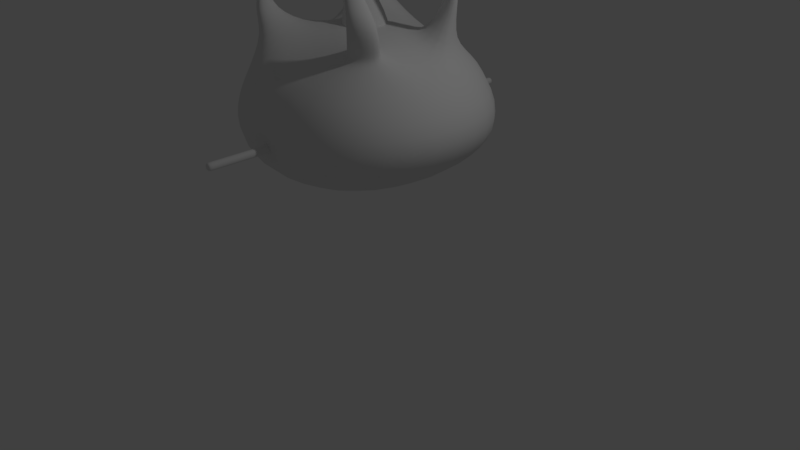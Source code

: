 # Source: Florine_mod_rich0002.blend  (saved by Blender 2.79.0; exported with 4.5.12 LTS)
import bpy
from mathutils import Matrix  # noqa: F401  (used for matrix-valued properties, if any)

bpy.ops.wm.read_factory_settings(use_empty=True)
scene = bpy.context.scene
scene.name = 'Scene'

# ---- collections
col_collection_1 = bpy.data.collections.new('Collection 1'); scene.collection.children.link(col_collection_1)

# ---- materials (node trees are filled in below, after node groups)
mat_material = bpy.data.materials.new('Material')
mat_material.alpha_threshold = 0.0
mat_material.use_transparent_shadow = False
mat_material.roughness = 0.5
mat_material.line_color = (0.0, 0.0, 0.0, 1.0)

# ---- material node trees

# ---- world
world_world = bpy.data.worlds.new('World'); scene.world = world_world
world_world.color = (0.05088, 0.05088, 0.05088)
world_world.use_sun_shadow = False
world_world.sun_shadow_jitter_overblur = 0.0
world_world.cycles.sampling_method = 'MANUAL'

# ---- cameras
cam_camera = bpy.data.cameras.new('Camera')
cam_camera.clip_end = 100.0
cam_camera.lens = 35.0
cam_camera.sensor_width = 32.0
cam_camera.sensor_height = 18.0
cam_camera.ortho_scale = 7.314
cam_camera.dof.focus_distance = 0.0
cam_camera.dof.aperture_fstop = 128.0

# ---- lights
light_lamp = bpy.data.lights.new('Lamp', 'POINT')
light_lamp.transmission_factor = 0.0
light_lamp.cutoff_distance = 30.0
light_lamp.energy = 100.0
light_lamp.shadow_buffer_clip_start = 1.001
light_lamp.shadow_soft_size = 0.1
light_lamp.shadow_maximum_resolution = 0.006
light_lamp.use_absolute_resolution = True

# ---- meshes
me_cube_010 = bpy.data.meshes.new('Cube.010')
me_cube_010.from_pydata([(0.7645, -0.5172, 1.848), (0.7645, -0.5172, 2.048), (0.7645, -0.3172, 1.848), (0.7645, -0.3172, 2.048), (0.9645, -0.5172, 1.848), (0.9645, -0.5172, 2.048), (0.9645, -0.3172, 1.848), (0.9645, -0.3172, 2.048)], [], [(0, 1, 3, 2), (2, 3, 7, 6), (6, 7, 5, 4), (4, 5, 1, 0), (2, 6, 4, 0), (7, 3, 1, 5)])
me_cube_010.polygons.foreach_set('use_smooth', [True] * 6)
_uv = me_cube_010.uv_layers.new(name='UVMap')
_uv.uv.foreach_set('vector', [0.3549, 0.247, 0.3549, 0.2181, 0.3838, 0.2181, 0.3838, 0.247, 0.4127, 0.1603, 0.4127, 0.1892, 0.3838, 0.1892, 0.3838, 0.1603, 0.3838, 0.1603, 0.3838, 0.1892, 0.3549, 0.1892, 0.3549, 0.1603, 0.3549, 0.1603, 0.3549, 0.1892, 0.326, 0.1892, 0.326, 0.1603, 0.3838, 0.1314, 0.3838, 0.1603, 0.3549, 0.1603, 0.3549, 0.1314, 0.3838, 0.1892, 0.3838, 0.2181, 0.3549, 0.2181, 0.3549, 0.1892])
me_cube_010.materials.append(mat_material)
me_cube_010.use_remesh_preserve_volume = False
me_cube_010.use_remesh_preserve_attributes = False
me_cube_010.use_mirror_vertex_groups = False
me_cube_010.update()
me_cube_009 = bpy.data.meshes.new('Cube.009')
me_cube_009.from_pydata([(-0.05, 0.8144, 1.783), (-0.05, 0.8144, 1.883), (-0.05, 2.214, 1.783), (-0.05, 2.214, 1.883), (0.05, 0.8144, 1.783), (0.05, 0.8144, 1.883), (0.05, 2.214, 1.783), (0.05, 2.214, 1.883), (-0.05, 0.8648, 1.783), (-0.05, 0.8648, 1.883), (0.05, 0.8648, 1.783), (0.05, 0.8648, 1.883), (-0.05, 2.181, 1.883), (0.05, 2.181, 1.783), (-0.05, 2.181, 1.783), (0.05, 2.181, 1.883), (-0.05, 1.852, 1.783), (-0.05, 1.523, 1.783), (-0.05, 1.194, 1.783), (0.05, 1.852, 1.883), (0.05, 1.523, 1.883), (0.05, 1.194, 1.883), (-0.05, 1.194, 1.883), (-0.05, 1.523, 1.883), (-0.05, 1.852, 1.883), (0.05, 1.194, 1.783), (0.05, 1.523, 1.783), (0.05, 1.852, 1.783)], [], [(14, 12, 3, 2), (2, 3, 7, 6), (10, 11, 5, 4), (4, 5, 1, 0), (8, 10, 4, 0), (11, 9, 1, 5), (21, 22, 9, 11), (18, 25, 10, 8), (25, 21, 11, 10), (0, 1, 9, 8), (6, 7, 15, 13), (2, 6, 13, 14), (7, 3, 12, 15), (16, 24, 12, 14), (8, 9, 22, 18), (18, 22, 23, 17), (17, 23, 24, 16), (13, 15, 19, 27), (27, 19, 20, 26), (26, 20, 21, 25), (14, 13, 27, 16), (16, 27, 26, 17), (17, 26, 25, 18), (15, 12, 24, 19), (19, 24, 23, 20), (20, 23, 22, 21)])
me_cube_009.polygons.foreach_set('use_smooth', [True] * 26)
_uv = me_cube_009.uv_layers.new(name='UVMap')
_uv.uv.foreach_set('vector', [0.9587, 0.9798, 0.9587, 0.9605, 0.9652, 0.9605, 0.9652, 0.9798, 0.9845, 0.9605, 0.9652, 0.9605, 0.9652, 0.9413, 0.9845, 0.9413, 0.7054, 0.922, 0.7054, 0.9413, 0.6957, 0.9413, 0.6957, 0.922, 0.6765, 0.9413, 0.6957, 0.9413, 0.6957, 0.9605, 0.6765, 0.9605, 0.7054, 0.9028, 0.7054, 0.922, 0.6957, 0.922, 0.6957, 0.9028, 0.7054, 0.9413, 0.7054, 0.9605, 0.6957, 0.9605, 0.6957, 0.9413, 0.7688, 0.9413, 0.7688, 0.9605, 0.7054, 0.9605, 0.7054, 0.9413, 0.7688, 0.9028, 0.7688, 0.922, 0.7054, 0.922, 0.7054, 0.9028, 0.7688, 0.922, 0.7688, 0.9413, 0.7054, 0.9413, 0.7054, 0.922, 0.6957, 0.9798, 0.6957, 0.9605, 0.7054, 0.9605, 0.7054, 0.9798, 0.9652, 0.922, 0.9652, 0.9413, 0.9587, 0.9413, 0.9587, 0.922, 0.9652, 0.9028, 0.9652, 0.922, 0.9587, 0.922, 0.9587, 0.9028, 0.9652, 0.9413, 0.9652, 0.9605, 0.9587, 0.9605, 0.9587, 0.9413, 0.8954, 0.9798, 0.8954, 0.9605, 0.9587, 0.9605, 0.9587, 0.9798, 0.7054, 0.9798, 0.7054, 0.9605, 0.7688, 0.9605, 0.7688, 0.9798, 0.7688, 0.9798, 0.7688, 0.9605, 0.8321, 0.9605, 0.8321, 0.9798, 0.8321, 0.9798, 0.8321, 0.9605, 0.8954, 0.9605, 0.8954, 0.9798, 0.9587, 0.922, 0.9587, 0.9413, 0.8954, 0.9413, 0.8954, 0.922, 0.8954, 0.922, 0.8954, 0.9413, 0.8321, 0.9413, 0.8321, 0.922, 0.8321, 0.922, 0.8321, 0.9413, 0.7688, 0.9413, 0.7688, 0.922, 0.9587, 0.9028, 0.9587, 0.922, 0.8954, 0.922, 0.8954, 0.9028, 0.8954, 0.9028, 0.8954, 0.922, 0.8321, 0.922, 0.8321, 0.9028, 0.8321, 0.9028, 0.8321, 0.922, 0.7688, 0.922, 0.7688, 0.9028, 0.9587, 0.9413, 0.9587, 0.9605, 0.8954, 0.9605, 0.8954, 0.9413, 0.8954, 0.9413, 0.8954, 0.9605, 0.8321, 0.9605, 0.8321, 0.9413, 0.8321, 0.9413, 0.8321, 0.9605, 0.7688, 0.9605, 0.7688, 0.9413])
me_cube_009.materials.append(mat_material)
me_cube_009.use_remesh_preserve_volume = False
me_cube_009.use_remesh_preserve_attributes = False
me_cube_009.use_mirror_vertex_groups = False
me_cube_009.update()
me_cube_006 = bpy.data.meshes.new('Cube.006')
me_cube_006.from_pydata([(-0.05, -2.214, 1.783), (-0.05, -2.214, 1.883), (-0.05, -0.8144, 1.783), (-0.05, -0.8144, 1.883), (0.05, -2.214, 1.783), (0.05, -2.214, 1.883), (0.05, -0.8144, 1.783), (0.05, -0.8144, 1.883), (-0.05, -2.164, 1.783), (-0.05, -2.164, 1.883), (0.05, -2.164, 1.783), (0.05, -2.164, 1.883), (-0.05, -0.8484, 1.883), (0.05, -0.8484, 1.783), (-0.05, -0.8484, 1.783), (0.05, -0.8484, 1.883), (-0.05, -1.177, 1.783), (-0.05, -1.506, 1.783), (-0.05, -1.835, 1.783), (0.05, -1.177, 1.883), (0.05, -1.506, 1.883), (0.05, -1.835, 1.883), (-0.05, -1.835, 1.883), (-0.05, -1.506, 1.883), (-0.05, -1.177, 1.883), (0.05, -1.835, 1.783), (0.05, -1.506, 1.783), (0.05, -1.177, 1.783)], [], [(14, 12, 3, 2), (2, 3, 7, 6), (10, 11, 5, 4), (4, 5, 1, 0), (8, 10, 4, 0), (11, 9, 1, 5), (21, 22, 9, 11), (18, 25, 10, 8), (25, 21, 11, 10), (0, 1, 9, 8), (6, 7, 15, 13), (2, 6, 13, 14), (7, 3, 12, 15), (16, 24, 12, 14), (8, 9, 22, 18), (18, 22, 23, 17), (17, 23, 24, 16), (13, 15, 19, 27), (27, 19, 20, 26), (26, 20, 21, 25), (14, 13, 27, 16), (16, 27, 26, 17), (17, 26, 25, 18), (15, 12, 24, 19), (19, 24, 23, 20), (20, 23, 22, 21)])
me_cube_006.polygons.foreach_set('use_smooth', [True] * 26)
_uv = me_cube_006.uv_layers.new(name='UVMap')
_uv.uv.foreach_set('vector', [0.3056, 0.9753, 0.3056, 0.956, 0.3121, 0.956, 0.3121, 0.9753, 0.3313, 0.956, 0.3121, 0.956, 0.3121, 0.9368, 0.3313, 0.9368, 0.0523, 0.9175, 0.0523, 0.9368, 0.0426, 0.9368, 0.0426, 0.9175, 0.02335, 0.9368, 0.0426, 0.9368, 0.0426, 0.956, 0.02335, 0.956, 0.0523, 0.8983, 0.0523, 0.9175, 0.0426, 0.9175, 0.0426, 0.8983, 0.0523, 0.9368, 0.0523, 0.956, 0.0426, 0.956, 0.0426, 0.9368, 0.1156, 0.9368, 0.1156, 0.956, 0.0523, 0.956, 0.0523, 0.9368, 0.1156, 0.8983, 0.1156, 0.9175, 0.0523, 0.9175, 0.0523, 0.8983, 0.1156, 0.9175, 0.1156, 0.9368, 0.0523, 0.9368, 0.0523, 0.9175, 0.0426, 0.9753, 0.0426, 0.956, 0.0523, 0.956, 0.0523, 0.9753, 0.3121, 0.9175, 0.3121, 0.9368, 0.3056, 0.9368, 0.3056, 0.9175, 0.3121, 0.8983, 0.3121, 0.9175, 0.3056, 0.9175, 0.3056, 0.8983, 0.3121, 0.9368, 0.3121, 0.956, 0.3056, 0.956, 0.3056, 0.9368, 0.2422, 0.9753, 0.2422, 0.956, 0.3056, 0.956, 0.3056, 0.9753, 0.0523, 0.9753, 0.0523, 0.956, 0.1156, 0.956, 0.1156, 0.9753, 0.1156, 0.9753, 0.1156, 0.956, 0.1789, 0.956, 0.1789, 0.9753, 0.1789, 0.9753, 0.1789, 0.956, 0.2422, 0.956, 0.2422, 0.9753, 0.3056, 0.9175, 0.3056, 0.9368, 0.2422, 0.9368, 0.2422, 0.9175, 0.2422, 0.9175, 0.2422, 0.9368, 0.1789, 0.9368, 0.1789, 0.9175, 0.1789, 0.9175, 0.1789, 0.9368, 0.1156, 0.9368, 0.1156, 0.9175, 0.3056, 0.8983, 0.3056, 0.9175, 0.2422, 0.9175, 0.2422, 0.8983, 0.2422, 0.8983, 0.2422, 0.9175, 0.1789, 0.9175, 0.1789, 0.8983, 0.1789, 0.8983, 0.1789, 0.9175, 0.1156, 0.9175, 0.1156, 0.8983, 0.3056, 0.9368, 0.3056, 0.956, 0.2422, 0.956, 0.2422, 0.9368, 0.2422, 0.9368, 0.2422, 0.956, 0.1789, 0.956, 0.1789, 0.9368, 0.1789, 0.9368, 0.1789, 0.956, 0.1156, 0.956, 0.1156, 0.9368])
me_cube_006.materials.append(mat_material)
me_cube_006.use_remesh_preserve_volume = False
me_cube_006.use_remesh_preserve_attributes = False
me_cube_006.use_mirror_vertex_groups = False
me_cube_006.update()
me_cube_005 = bpy.data.meshes.new('Cube.005')
me_cube_005.from_pydata([(1.0, 1.2, 1.0), (1.0, -1.2, 1.0), (-1.0, -1.2, 1.0), (-1.0, 1.2, 1.0), (1.0, 1.2, 2.547), (1.0, -1.2, 2.547), (-1.0, -1.2, 2.547), (-1.0, 1.2, 2.547), (0.3006, 0.3607, 2.741), (0.3006, -0.3607, 2.741), (-0.3006, 0.3607, 2.741), (-0.3006, -0.3607, 2.741), (0.1941, 0.233, 3.247), (0.1941, -0.233, 3.247), (-0.1941, 0.233, 3.247), (-0.1941, -0.233, 3.247), (0.3006, -0.3607, 2.776), (-0.3006, -0.3607, 2.776), (0.3006, 0.3607, 2.776), (-0.3006, 0.3607, 2.776), (0.09203, -0.1727, 3.569), (0.09203, -0.3936, 3.569), (-0.09204, -0.1727, 3.569), (-0.09204, -0.3936, 3.569), (0.05237, 0.217, 3.936), (0.05237, 0.0913, 3.936), (-0.05237, 0.217, 3.936), (-0.05237, 0.0913, 3.936), (0.02855, 0.1884, 4.409), (0.02855, 0.1199, 4.409), (-0.02855, 0.1884, 4.409), (-0.02855, 0.1199, 4.409)], [], [(0, 1, 2, 3), (7, 6, 11, 10), (0, 4, 5, 1), (1, 5, 6, 2), (2, 6, 7, 3), (4, 0, 3, 7), (17, 16, 13, 15), (4, 7, 10, 8), (6, 5, 9, 11), (5, 4, 8, 9), (15, 13, 21, 23), (16, 18, 12, 13), (19, 17, 15, 14), (18, 19, 14, 12), (8, 10, 19, 18), (10, 11, 17, 19), (9, 8, 18, 16), (11, 9, 16, 17), (23, 21, 25, 27), (13, 12, 20, 21), (14, 15, 23, 22), (12, 14, 22, 20), (25, 24, 28, 29), (21, 20, 24, 25), (22, 23, 27, 26), (20, 22, 26, 24), (28, 30, 31, 29), (26, 27, 31, 30), (24, 26, 30, 28), (27, 25, 29, 31)])
me_cube_005.polygons.foreach_set('use_smooth', [True] * 30)
_uv = me_cube_005.uv_layers.new(name='UVMap')
_uv.uv.foreach_set('vector', [0.6316, 0.4968, 0.4455, 0.4968, 0.4455, 0.3417, 0.6316, 0.3417, 0.6316, 0.2218, 0.4455, 0.2218, 0.5106, 0.1655, 0.5665, 0.1655, 0.6316, 0.4968, 0.6316, 0.6167, 0.4455, 0.6167, 0.4455, 0.4968, 0.4455, 0.4968, 0.3256, 0.4968, 0.3256, 0.3417, 0.4455, 0.3417, 0.4455, 0.3417, 0.4455, 0.2218, 0.6316, 0.2218, 0.6316, 0.3417, 0.7515, 0.4968, 0.6316, 0.4968, 0.6316, 0.3417, 0.7515, 0.3417, 0.2561, 0.396, 0.2561, 0.4426, 0.2183, 0.4343, 0.2183, 0.4042, 0.7515, 0.4968, 0.7515, 0.3417, 0.8183, 0.396, 0.8183, 0.4426, 0.3256, 0.3417, 0.3256, 0.4968, 0.2588, 0.4426, 0.2588, 0.396, 0.4455, 0.6167, 0.6316, 0.6167, 0.5665, 0.673, 0.5106, 0.673, 0.2183, 0.4042, 0.2183, 0.4343, 0.1904, 0.4264, 0.1904, 0.4121, 0.5106, 0.6757, 0.5665, 0.6757, 0.5566, 0.7132, 0.5205, 0.7132, 0.5665, 0.1628, 0.5106, 0.1628, 0.5205, 0.1254, 0.5566, 0.1254, 0.8211, 0.4426, 0.8211, 0.396, 0.8589, 0.4042, 0.8589, 0.4343, 0.8183, 0.4426, 0.8183, 0.396, 0.8211, 0.396, 0.8211, 0.4426, 0.5665, 0.1655, 0.5106, 0.1655, 0.5106, 0.1628, 0.5665, 0.1628, 0.5106, 0.673, 0.5665, 0.673, 0.5665, 0.6757, 0.5106, 0.6757, 0.2588, 0.396, 0.2588, 0.4426, 0.2561, 0.4426, 0.2561, 0.396, 0.1904, 0.4121, 0.1904, 0.4264, 0.1432, 0.4233, 0.1432, 0.4152, 0.5205, 0.7132, 0.5566, 0.7132, 0.5252, 0.7394, 0.5081, 0.7394, 0.5566, 0.1254, 0.5205, 0.1254, 0.5081, 0.09918, 0.5252, 0.09918, 0.8589, 0.4343, 0.8589, 0.4042, 0.899, 0.4121, 0.899, 0.4264, 0.5457, 0.768, 0.5554, 0.768, 0.5532, 0.8047, 0.5479, 0.8047, 0.5081, 0.7394, 0.5252, 0.7394, 0.5554, 0.768, 0.5457, 0.768, 0.5252, 0.09918, 0.5081, 0.09918, 0.5457, 0.07053, 0.5554, 0.07053, 0.899, 0.4264, 0.899, 0.4121, 0.9406, 0.4152, 0.9406, 0.4233, 0.1012, 0.4215, 0.1012, 0.4171, 0.1065, 0.4171, 0.1065, 0.4215, 0.5554, 0.07053, 0.5457, 0.07053, 0.5479, 0.03387, 0.5532, 0.03387, 0.9406, 0.4233, 0.9406, 0.4152, 0.9772, 0.4171, 0.9772, 0.4215, 0.1432, 0.4152, 0.1432, 0.4233, 0.1065, 0.4215, 0.1065, 0.4171])
me_cube_005.materials.append(mat_material)
me_cube_005.use_remesh_preserve_volume = False
me_cube_005.use_remesh_preserve_attributes = False
me_cube_005.use_mirror_vertex_groups = False
me_cube_005.update()
me_cube_004 = bpy.data.meshes.new('Cube.004')
me_cube_004.from_pydata([(0.9556, 1.115, 1.394), (0.9556, -1.115, 1.394), (-0.9556, -1.115, 1.394), (-0.9556, 1.115, 1.394), (0.9556, 1.115, 2.501), (0.9556, -1.115, 2.501), (-0.9556, -1.115, 2.501), (-0.9556, 1.115, 2.501), (1.351, -2.179e-07, 1.394), (-1.351, 5.152e-07, 1.394), (1.351, -1.261e-06, 2.501), (-1.351, 8.571e-07, 2.501), (1.373, 1.233, 1.948), (1.373, -1.233, 1.948), (-1.373, -1.233, 1.948), (-1.373, 1.233, 1.948), (-1.764, 3.719e-07, 1.948), (1.764, -4.779e-07, 1.948), (3.226e-07, 1.577, 1.394), (-3.057e-07, -1.577, 1.394), (7.212e-07, 1.577, 2.501), (-1.094e-06, -1.577, 2.501), (-1.431e-07, -2.503e-07, 3.148), (7.153e-08, 1.669e-07, 0.7475), (4.619e-07, 1.584, 1.948), (-4.843e-07, -1.584, 1.948), (0.9279, -0.5024, 2.815), (0.8304, -0.7771, 2.815), (0.5949, -0.5024, 2.975), (0.5949, -0.8909, 2.815), (1.075, -0.6567, 3.19), (0.9777, -0.9104, 3.296), (0.7422, -0.5955, 3.337), (0.7422, -1.015, 3.34), (0.6135, -0.9066, 2.881), (0.6135, -0.5141, 3.02), (0.9465, -0.5218, 2.862), (0.8489, -0.7939, 2.876), (0.6457, -0.6844, 3.609), (0.6155, -0.7631, 3.642), (0.5425, -0.6654, 3.655), (0.5425, -0.7956, 3.655), (0.7883, -0.9173, 4.141), (0.7717, -0.9604, 4.159), (0.7317, -0.9069, 4.166), (0.7317, -0.9783, 4.166), (-0.4521, 1.128, 2.915), (-0.8363, 0.9425, 2.915), (-0.9954, 0.4942, 2.915), (-0.4521, 0.4942, 3.175), (-0.8001, 0.7287, 3.532), (-0.9297, 0.6661, 3.532), (-0.9833, 0.515, 3.532), (-0.8001, 0.515, 3.62), (-1.09, 1.092, 3.865), (-1.152, 1.062, 3.865), (-1.177, 0.9894, 3.865), (-1.09, 0.9894, 3.907), (-0.8255, 1.175, 4.151), (-0.8877, 1.145, 4.151), (-0.9134, 1.072, 4.151), (-0.8255, 1.072, 4.193), (0.8401, 0.6057, 2.783), (0.9535, 0.2865, 2.783), (0.5665, 0.2865, 2.968), (0.5665, 0.7379, 2.783), (0.9635, 0.5533, 3.382), (1.019, 0.4382, 3.275), (0.8286, 0.376, 3.342), (0.8286, 0.601, 3.427), (1.066, 0.3489, 3.719), (1.096, 0.2864, 3.661), (0.9927, 0.2526, 3.697), (0.9927, 0.3748, 3.743), (0.8828, 0.002493, 4.363), (0.8977, -0.02805, 4.335), (0.847, -0.04457, 4.353), (0.847, 0.01515, 4.375), (-0.494, -1.028, 2.888), (-0.7849, -0.887, 2.888), (-0.9054, -0.5476, 2.888), (-0.494, -0.5476, 3.085), (-0.7394, -1.002, 3.221), (-0.8688, -0.9391, 3.221), (-0.9224, -0.7882, 3.221), (-0.7394, -0.7882, 3.309), (-0.5486, -0.8928, 3.537), (-0.6779, -0.8303, 3.537), (-0.7315, -0.6794, 3.537), (-0.5486, -0.6794, 3.625), (-0.3866, -0.5359, 3.766), (-0.4465, -0.507, 3.766), (-0.4712, -0.4372, 3.766), (-0.3866, -0.4372, 3.807)], [], [(23, 19, 2, 9), (22, 11, 80, 81), (17, 10, 5, 13), (25, 21, 6, 14), (16, 11, 7, 15), (24, 18, 3, 15), (14, 6, 11, 16), (12, 4, 10, 17), (11, 22, 49, 48), (18, 23, 9, 3), (0, 12, 17, 8), (2, 14, 16, 9), (20, 24, 15, 7), (9, 16, 15, 3), (19, 25, 14, 2), (8, 17, 13, 1), (1, 13, 25, 19), (4, 12, 24, 20), (0, 8, 23, 18), (22, 10, 63, 64), (12, 0, 18, 24), (13, 5, 21, 25), (10, 22, 28, 26), (8, 1, 19, 23), (35, 34, 33, 32), (5, 10, 26, 27), (21, 5, 27, 29), (22, 21, 29, 28), (33, 31, 39, 41), (36, 35, 32, 30), (34, 37, 31, 33), (37, 36, 30, 31), (27, 26, 36, 37), (29, 27, 37, 34), (26, 28, 35, 36), (28, 29, 34, 35), (38, 40, 44, 42), (31, 30, 38, 39), (32, 33, 41, 40), (30, 32, 40, 38), (42, 44, 45, 43), (41, 39, 43, 45), (39, 38, 42, 43), (40, 41, 45, 44), (49, 46, 50, 53), (22, 20, 46, 49), (7, 11, 48, 47), (20, 7, 47, 46), (52, 53, 57, 56), (47, 48, 52, 51), (48, 49, 53, 52), (46, 47, 51, 50), (56, 57, 61, 60), (50, 51, 55, 54), (53, 50, 54, 57), (51, 52, 56, 55), (58, 59, 60, 61), (54, 55, 59, 58), (57, 54, 58, 61), (55, 56, 60, 59), (62, 65, 69, 66), (10, 4, 62, 63), (4, 20, 65, 62), (20, 22, 64, 65), (67, 66, 70, 71), (63, 62, 66, 67), (65, 64, 68, 69), (64, 63, 67, 68), (73, 72, 76, 77), (69, 68, 72, 73), (68, 67, 71, 72), (66, 69, 73, 70), (74, 77, 76, 75), (72, 71, 75, 76), (70, 73, 77, 74), (71, 70, 74, 75), (78, 81, 85, 82), (6, 21, 78, 79), (11, 6, 79, 80), (21, 22, 81, 78), (84, 83, 87, 88), (80, 79, 83, 84), (81, 80, 84, 85), (79, 78, 82, 83), (89, 88, 92, 93), (85, 84, 88, 89), (83, 82, 86, 87), (82, 85, 89, 86), (93, 92, 91, 90), (87, 86, 90, 91), (86, 89, 93, 90), (88, 87, 91, 92)])
me_cube_004.polygons.foreach_set('use_smooth', [True] * 92)
_uv = me_cube_004.uv_layers.new(name='UVMap')
_uv.uv.foreach_set('vector', [0.157, 0.4841, 0.2492, 0.622, 0.1554, 0.6254, 0.05584, 0.5931, 0.36, 0.772, 0.4466, 0.8753, 0.3761, 0.8693, 0.3496, 0.8388, 0.2692, 0.237, 0.2295, 0.2987, 0.1343, 0.2433, 0.1684, 0.2044, 0.2492, 0.6767, 0.2451, 0.7297, 0.149, 0.7214, 0.1336, 0.671, 0.9164, 0.6493, 0.8607, 0.6794, 0.8083, 0.5975, 0.853, 0.5818, 0.7896, 0.5026, 0.8281, 0.4745, 0.8741, 0.5425, 0.853, 0.5818, 0.1336, 0.671, 0.149, 0.7214, 0.04082, 0.7309, 0.02944, 0.6599, 0.8051, 0.1624, 0.8487, 0.1877, 0.7797, 0.2687, 0.7228, 0.2251, 0.4466, 0.8753, 0.36, 0.772, 0.4213, 0.7697, 0.455, 0.8112, 0.8281, 0.4745, 0.9728, 0.4677, 0.9491, 0.5955, 0.8741, 0.5425, 0.7907, 0.1152, 0.8051, 0.1624, 0.7228, 0.2251, 0.6968, 0.1587, 0.1554, 0.6254, 0.1336, 0.671, 0.02944, 0.6599, 0.05584, 0.5931, 0.7544, 0.5318, 0.7896, 0.5026, 0.853, 0.5818, 0.8083, 0.5975, 0.9491, 0.5955, 0.9164, 0.6493, 0.853, 0.5818, 0.8741, 0.5425, 0.2492, 0.622, 0.2492, 0.6767, 0.1336, 0.671, 0.1554, 0.6254, 0.2714, 0.1644, 0.2692, 0.237, 0.1684, 0.2044, 0.1666, 0.1544, 0.1666, 0.1544, 0.1684, 0.2044, 0.06149, 0.1652, 0.08235, 0.1152, 0.8487, 0.1877, 0.8051, 0.1624, 0.8931, 0.09131, 0.9245, 0.1344, 0.7907, 0.1152, 0.6968, 0.1587, 0.698, 0.01125, 0.8571, 0.05111, 0.36, 0.772, 0.2684, 0.6727, 0.3168, 0.6861, 0.3427, 0.7141, 0.8051, 0.1624, 0.7907, 0.1152, 0.8571, 0.05111, 0.8931, 0.09131, 0.1684, 0.2044, 0.1343, 0.2433, 0.04556, 0.2157, 0.06149, 0.1652, 0.2684, 0.6727, 0.36, 0.772, 0.2881, 0.7612, 0.266, 0.7371, 0.2714, 0.1644, 0.1666, 0.1544, 0.08235, 0.1152, 0.2205, 0.02405, 0.07076, 0.2781, 0.1075, 0.2853, 0.0975, 0.3234, 0.05647, 0.314, 0.1343, 0.2433, 0.2295, 0.2987, 0.1585, 0.3021, 0.1334, 0.2884, 0.04556, 0.2157, 0.1343, 0.2433, 0.1334, 0.2884, 0.1091, 0.2795, 0.36, 0.772, 0.2402, 0.8668, 0.2595, 0.7847, 0.2881, 0.7612, 0.0975, 0.3234, 0.1142, 0.3278, 0.0853, 0.3613, 0.07639, 0.3586, 0.03936, 0.2609, 0.07076, 0.2781, 0.05647, 0.314, 0.02235, 0.2924, 0.1075, 0.2853, 0.1306, 0.2945, 0.1142, 0.3278, 0.0975, 0.3234, 0.1306, 0.2945, 0.1556, 0.3056, 0.1364, 0.3331, 0.1142, 0.3278, 0.1334, 0.2884, 0.1585, 0.3021, 0.1556, 0.3056, 0.1306, 0.2945, 0.1091, 0.2795, 0.1334, 0.2884, 0.1306, 0.2945, 0.1075, 0.2853, 0.04163, 0.2562, 0.07248, 0.2737, 0.07076, 0.2781, 0.03936, 0.2609, 0.07248, 0.2737, 0.1091, 0.2795, 0.1075, 0.2853, 0.07076, 0.2781, 0.05609, 0.3494, 0.06469, 0.3545, 0.04896, 0.4055, 0.04241, 0.4034, 0.1142, 0.3278, 0.1364, 0.3331, 0.09444, 0.3627, 0.0853, 0.3613, 0.05647, 0.314, 0.0975, 0.3234, 0.07639, 0.3586, 0.06469, 0.3545, 0.02235, 0.2924, 0.05647, 0.314, 0.06469, 0.3545, 0.05609, 0.3494, 0.0612, 0.4112, 0.05717, 0.4156, 0.05365, 0.4097, 0.0575, 0.4102, 0.07639, 0.3586, 0.0853, 0.3613, 0.0575, 0.4102, 0.05365, 0.4097, 0.0853, 0.3613, 0.09444, 0.3627, 0.0612, 0.4112, 0.0575, 0.4102, 0.06469, 0.3545, 0.07639, 0.3586, 0.05365, 0.4097, 0.04896, 0.4055, 0.7073, 0.6144, 0.7574, 0.5948, 0.7177, 0.6831, 0.6912, 0.6691, 0.36, 0.772, 0.4608, 0.6568, 0.4608, 0.7234, 0.4213, 0.7697, 0.8083, 0.5975, 0.8607, 0.6794, 0.8025, 0.6585, 0.7794, 0.623, 0.7544, 0.5318, 0.8083, 0.5975, 0.7794, 0.623, 0.7574, 0.5948, 0.6719, 0.6664, 0.6912, 0.6691, 0.6521, 0.7663, 0.6436, 0.7471, 0.7794, 0.623, 0.8025, 0.6585, 0.7555, 0.7051, 0.7327, 0.6978, 0.6483, 0.6105, 0.7073, 0.6144, 0.6912, 0.6691, 0.6719, 0.6664, 0.7574, 0.5948, 0.7794, 0.623, 0.7327, 0.6978, 0.7177, 0.6831, 0.6436, 0.7471, 0.6521, 0.7663, 0.6367, 0.8411, 0.6337, 0.8292, 0.7177, 0.6831, 0.7327, 0.6978, 0.6821, 0.7774, 0.6707, 0.7774, 0.6912, 0.6691, 0.7177, 0.6831, 0.6707, 0.7774, 0.6521, 0.7663, 0.7327, 0.6978, 0.7555, 0.7051, 0.6939, 0.7774, 0.6821, 0.7774, 0.6481, 0.843, 0.658, 0.8377, 0.6716, 0.8382, 0.664, 0.8544, 0.6707, 0.7774, 0.6821, 0.7774, 0.658, 0.8377, 0.6481, 0.843, 0.6521, 0.7663, 0.6707, 0.7774, 0.6481, 0.843, 0.6367, 0.8411, 0.6821, 0.7774, 0.6939, 0.7774, 0.6716, 0.8382, 0.658, 0.8377, 0.8578, 0.2419, 0.885, 0.2257, 0.9028, 0.2954, 0.8907, 0.3016, 0.7797, 0.2687, 0.8487, 0.1877, 0.8578, 0.2419, 0.8325, 0.2661, 0.8487, 0.1877, 0.9245, 0.1344, 0.885, 0.2257, 0.8578, 0.2419, 0.4608, 0.6568, 0.36, 0.772, 0.3427, 0.7141, 0.3718, 0.6821, 0.8737, 0.3041, 0.8907, 0.3016, 0.9035, 0.3342, 0.8961, 0.3364, 0.8325, 0.2661, 0.8578, 0.2419, 0.8907, 0.3016, 0.8737, 0.3041, 0.7818, 0.3366, 0.813, 0.2987, 0.857, 0.3222, 0.8524, 0.3464, 0.813, 0.2987, 0.8325, 0.2661, 0.8737, 0.3041, 0.857, 0.3222, 0.8858, 0.3538, 0.8928, 0.3451, 0.9366, 0.3908, 0.9328, 0.394, 0.8524, 0.3464, 0.857, 0.3222, 0.8928, 0.3451, 0.8858, 0.3538, 0.857, 0.3222, 0.8737, 0.3041, 0.8961, 0.3364, 0.8928, 0.3451, 0.8907, 0.3016, 0.9028, 0.2954, 0.9103, 0.3313, 0.9035, 0.3342, 0.9407, 0.3847, 0.9441, 0.3843, 0.9417, 0.3898, 0.9374, 0.3866, 0.8928, 0.3451, 0.8961, 0.3364, 0.9374, 0.3866, 0.9366, 0.3908, 0.9035, 0.3342, 0.9103, 0.3313, 0.9441, 0.3843, 0.9407, 0.3847, 0.8961, 0.3364, 0.9035, 0.3342, 0.9407, 0.3847, 0.9374, 0.3866, 0.06236, 0.8388, 0.08033, 0.7951, 0.1171, 0.8212, 0.1001, 0.8395, 0.149, 0.7214, 0.2451, 0.7297, 0.175, 0.7688, 0.1432, 0.7661, 0.04082, 0.7309, 0.149, 0.7214, 0.1432, 0.7661, 0.1085, 0.7686, 0.2402, 0.8668, 0.36, 0.772, 0.3496, 0.8388, 0.3132, 0.8667, 0.1278, 0.8024, 0.1426, 0.7999, 0.152, 0.8307, 0.1406, 0.8394, 0.1085, 0.7686, 0.1432, 0.7661, 0.1426, 0.7999, 0.1278, 0.8024, 0.08033, 0.7951, 0.1085, 0.7686, 0.1278, 0.8024, 0.1171, 0.8212, 0.1432, 0.7661, 0.175, 0.7688, 0.1546, 0.7995, 0.1426, 0.7999, 0.139, 0.8574, 0.1406, 0.8394, 0.1579, 0.8698, 0.1573, 0.8763, 0.1171, 0.8212, 0.1278, 0.8024, 0.1406, 0.8394, 0.139, 0.8574, 0.1426, 0.7999, 0.1546, 0.7995, 0.1638, 0.8302, 0.152, 0.8307, 0.1001, 0.8395, 0.1171, 0.8212, 0.139, 0.8574, 0.123, 0.8545, 0.1643, 0.873, 0.1578, 0.8699, 0.1617, 0.8657, 0.1668, 0.8651, 0.152, 0.8307, 0.1638, 0.8302, 0.1668, 0.8651, 0.1617, 0.8657, 0.123, 0.8545, 0.139, 0.8574, 0.1573, 0.8763, 0.1497, 0.8743, 0.1406, 0.8394, 0.152, 0.8307, 0.1617, 0.8657, 0.1579, 0.8698])
me_cube_004.materials.append(mat_material)
me_cube_004.use_remesh_preserve_volume = False
me_cube_004.use_remesh_preserve_attributes = False
me_cube_004.use_mirror_vertex_groups = False
me_cube_004.update()
me_cube = bpy.data.meshes.new('Cube')
me_cube.from_pydata([(0.7645, 0.3172, 1.848), (0.7645, 0.3172, 2.048), (0.7645, 0.5172, 1.848), (0.7645, 0.5172, 2.048), (0.9645, 0.3172, 1.848), (0.9645, 0.3172, 2.048), (0.9645, 0.5172, 1.848), (0.9645, 0.5172, 2.048)], [], [(0, 1, 3, 2), (2, 3, 7, 6), (6, 7, 5, 4), (4, 5, 1, 0), (2, 6, 4, 0), (7, 3, 1, 5)])
me_cube.polygons.foreach_set('use_smooth', [True] * 6)
_uv = me_cube.uv_layers.new(name='UVMap')
_uv.uv.foreach_set('vector', [0.8155, 0.8632, 0.8155, 0.8343, 0.8444, 0.8343, 0.8444, 0.8632, 0.8733, 0.7765, 0.8733, 0.8054, 0.8444, 0.8054, 0.8444, 0.7765, 0.8444, 0.7765, 0.8444, 0.8054, 0.8155, 0.8054, 0.8155, 0.7765, 0.8155, 0.7765, 0.8155, 0.8054, 0.7866, 0.8054, 0.7866, 0.7765, 0.8444, 0.7476, 0.8444, 0.7765, 0.8155, 0.7765, 0.8155, 0.7476, 0.8444, 0.8054, 0.8444, 0.8343, 0.8155, 0.8343, 0.8155, 0.8054])
me_cube.materials.append(mat_material)
me_cube.use_remesh_preserve_volume = False
me_cube.use_remesh_preserve_attributes = False
me_cube.use_mirror_vertex_groups = False
me_cube.update()

# ---- objects
ob_cube_005 = bpy.data.objects.new('Cube.005', me_cube_010)
ob_cube_004 = bpy.data.objects.new('Cube.004', me_cube_009)
ob_cube_003 = bpy.data.objects.new('Cube.003', me_cube_006)
ob_cube_002 = bpy.data.objects.new('Cube.002', me_cube_005)
ob_cube_001 = bpy.data.objects.new('Cube.001', me_cube_004)
ob_cube = bpy.data.objects.new('Cube', me_cube)
ob_lamp = bpy.data.objects.new('Lamp', light_lamp)
ob_camera = bpy.data.objects.new('Camera', cam_camera)

# ---- transforms, parenting, visibility, modifiers, constraints
ob_cube_005.location = (0.0, 0.0, 0.0)
ob_cube_005.lock_rotations_4d = False
ob_cube_005.empty_display_type = 'ARROWS'
ob_cube_005.lineart.crease_threshold = 0.0
_m = ob_cube_005.modifiers.new('Subsurf', 'SUBSURF')
_m.uv_smooth = 'PRESERVE_CORNERS'
_m.quality = 2
_m.levels = 2
_m.show_only_control_edges = False
ob_cube_004.location = (0.0, 0.0, 0.0)
ob_cube_004.lock_rotations_4d = False
ob_cube_004.empty_display_type = 'ARROWS'
ob_cube_004.lineart.crease_threshold = 0.0
_m = ob_cube_004.modifiers.new('Subsurf', 'SUBSURF')
_m.uv_smooth = 'PRESERVE_CORNERS'
_m.quality = 2
_m.show_only_control_edges = False
ob_cube_003.location = (0.0, 0.0, 0.0)
ob_cube_003.lock_rotations_4d = False
ob_cube_003.empty_display_type = 'ARROWS'
ob_cube_003.lineart.crease_threshold = 0.0
_m = ob_cube_003.modifiers.new('Subsurf', 'SUBSURF')
_m.uv_smooth = 'PRESERVE_CORNERS'
_m.quality = 2
_m.show_only_control_edges = False
ob_cube_002.location = (0.0, 0.0, 0.0)
ob_cube_002.lock_rotations_4d = False
ob_cube_002.empty_display_type = 'ARROWS'
ob_cube_002.lineart.crease_threshold = 0.0
_m = ob_cube_002.modifiers.new('Subsurf', 'SUBSURF')
_m.uv_smooth = 'PRESERVE_CORNERS'
_m.quality = 2
_m.show_only_control_edges = False
ob_cube_001.location = (0.0, 0.0, 0.0)
ob_cube_001.lock_rotations_4d = False
ob_cube_001.empty_display_type = 'ARROWS'
ob_cube_001.lineart.crease_threshold = 0.0
_m = ob_cube_001.modifiers.new('Subsurf', 'SUBSURF')
_m.uv_smooth = 'PRESERVE_CORNERS'
_m.quality = 2
_m.show_only_control_edges = False
ob_cube.location = (0.0, 0.0, 0.0)
ob_cube.lock_rotations_4d = False
ob_cube.empty_display_type = 'ARROWS'
ob_cube.lineart.crease_threshold = 0.0
_m = ob_cube.modifiers.new('Subsurf', 'SUBSURF')
_m.uv_smooth = 'PRESERVE_CORNERS'
_m.quality = 2
_m.levels = 2
_m.show_only_control_edges = False
ob_lamp.location = (4.076, 1.005, 5.904)
ob_lamp.rotation_euler = (0.6503, 0.05522, 1.866)
ob_lamp.lock_rotations_4d = False
ob_lamp.empty_display_type = 'ARROWS'
ob_lamp.color = (0.0, 0.0, 0.0, 0.0)
ob_lamp.lineart.crease_threshold = 0.0
ob_camera.location = (7.481, -6.508, 5.344)
ob_camera.rotation_euler = (1.109, 0.0, 0.8149)
ob_camera.lock_rotations_4d = False
ob_camera.empty_display_type = 'ARROWS'
ob_camera.color = (0.0, 0.0, 0.0, 0.0)
ob_camera.display_type = 'WIRE'
ob_camera.lineart.crease_threshold = 0.0

# ---- collection membership
col_collection_1.objects.link(ob_cube_005)
col_collection_1.objects.link(ob_cube_004)
col_collection_1.objects.link(ob_cube_003)
col_collection_1.objects.link(ob_cube_002)
col_collection_1.objects.link(ob_cube_001)
col_collection_1.objects.link(ob_cube)
col_collection_1.objects.link(ob_lamp)
col_collection_1.objects.link(ob_camera)

# ---- scene / render settings (as saved in the file)
scene.camera = ob_camera
scene.frame_start = 1; scene.frame_end = 250; scene.frame_set(1)
scene.render.engine = 'BLENDER_EEVEE_NEXT'
scene.render.resolution_percentage = 50
scene.render.dither_intensity = 0.0
scene.cycles.use_denoising = False
scene.cycles.samples = 128
scene.cycles.sampling_pattern = 'TABULATED_SOBOL'
scene.cycles.light_sampling_threshold = 0.0
scene.cycles.use_adaptive_sampling = False
scene.cycles.use_light_tree = False
scene.cycles.blur_glossy = 0.0
scene.cycles.sample_clamp_indirect = 0.0
scene.view_settings.view_transform = 'Standard'
bpy.context.view_layer.update()
